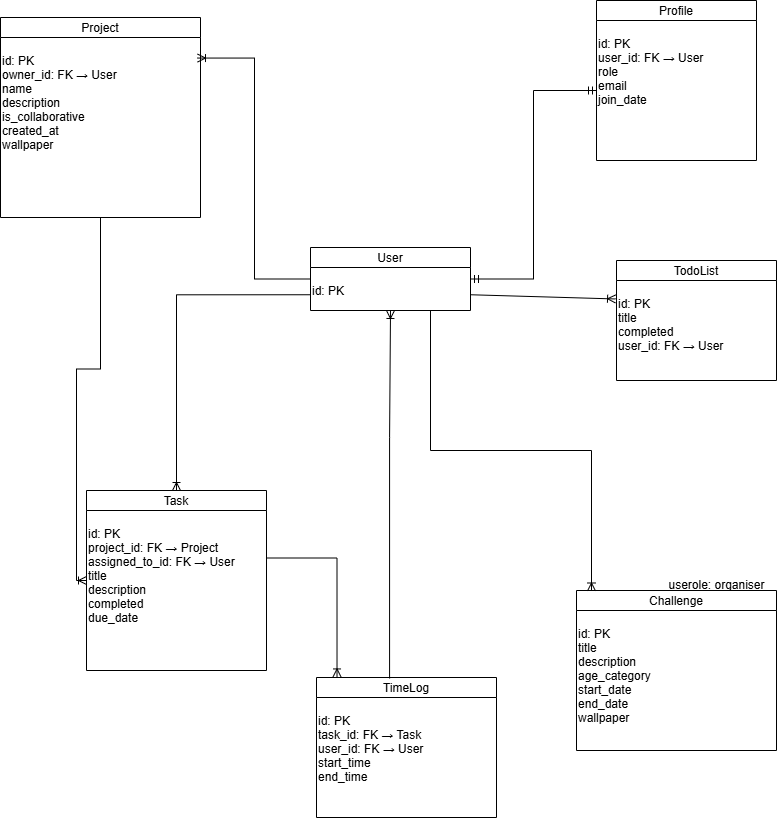

The diagram above was exported from draw.io. Its source (the exported page's mxGraphModel, read from the mxfile embedded in the PNG):
<mxGraphModel dx="2299" dy="1146" grid="1" gridSize="10" guides="1" tooltips="1" connect="1" arrows="1" fold="1" page="1" pageScale="1" pageWidth="850" pageHeight="1100" math="0" shadow="0">
  <root>
    <mxCell id="0" />
    <mxCell id="1" parent="0" />
    <mxCell id="jKBxeg10K9ZYLxkUL_D3-1" value="User" style="shape=swimlane;startSize=20;" parent="1" vertex="1">
      <mxGeometry x="334" y="347" width="160" height="63" as="geometry" />
    </mxCell>
    <mxCell id="jKBxeg10K9ZYLxkUL_D3-2" value="id: PK" style="text" parent="jKBxeg10K9ZYLxkUL_D3-1" vertex="1">
      <mxGeometry y="30" width="160" height="30" as="geometry" />
    </mxCell>
    <mxCell id="jKBxeg10K9ZYLxkUL_D3-3" value="Profile" style="shape=swimlane;startSize=20;" parent="1" vertex="1">
      <mxGeometry x="620" y="100" width="160" height="160" as="geometry" />
    </mxCell>
    <mxCell id="jKBxeg10K9ZYLxkUL_D3-4" value="id: PK&#10;user_id: FK → User&#10;role&#10;email&#10;join_date" style="text" parent="jKBxeg10K9ZYLxkUL_D3-3" vertex="1">
      <mxGeometry y="30" width="160" height="120" as="geometry" />
    </mxCell>
    <mxCell id="jKBxeg10K9ZYLxkUL_D3-5" value="Project" style="shape=swimlane;startSize=20;" parent="1" vertex="1">
      <mxGeometry x="24" y="117" width="200" height="200" as="geometry" />
    </mxCell>
    <mxCell id="jKBxeg10K9ZYLxkUL_D3-6" value="id: PK&#10;owner_id: FK → User&#10;name&#10;description&#10;is_collaborative&#10;created_at&#10;wallpaper" style="text" parent="jKBxeg10K9ZYLxkUL_D3-5" vertex="1">
      <mxGeometry y="30" width="200" height="160" as="geometry" />
    </mxCell>
    <mxCell id="jKBxeg10K9ZYLxkUL_D3-7" value="Task" style="shape=swimlane;startSize=20;" parent="1" vertex="1">
      <mxGeometry x="110" y="590" width="180" height="180" as="geometry" />
    </mxCell>
    <mxCell id="jKBxeg10K9ZYLxkUL_D3-8" value="id: PK&#10;project_id: FK → Project&#10;assigned_to_id: FK → User&#10;title&#10;description&#10;completed&#10;due_date" style="text" parent="jKBxeg10K9ZYLxkUL_D3-7" vertex="1">
      <mxGeometry y="30" width="180" height="150" as="geometry" />
    </mxCell>
    <mxCell id="jKBxeg10K9ZYLxkUL_D3-9" value="TimeLog" style="shape=swimlane;startSize=20;" parent="1" vertex="1">
      <mxGeometry x="340" y="777" width="180" height="140" as="geometry" />
    </mxCell>
    <mxCell id="jKBxeg10K9ZYLxkUL_D3-10" value="id: PK&#10;task_id: FK → Task&#10;user_id: FK → User&#10;start_time&#10;end_time" style="text" parent="jKBxeg10K9ZYLxkUL_D3-9" vertex="1">
      <mxGeometry y="30" width="180" height="110" as="geometry" />
    </mxCell>
    <mxCell id="jKBxeg10K9ZYLxkUL_D3-11" value="TodoList" style="shape=swimlane;startSize=20;" parent="1" vertex="1">
      <mxGeometry x="640" y="360" width="160" height="120" as="geometry" />
    </mxCell>
    <mxCell id="jKBxeg10K9ZYLxkUL_D3-12" value="id: PK&#10;title&#10;completed&#10;user_id: FK → User" style="text" parent="jKBxeg10K9ZYLxkUL_D3-11" vertex="1">
      <mxGeometry y="30" width="160" height="90" as="geometry" />
    </mxCell>
    <mxCell id="jKBxeg10K9ZYLxkUL_D3-13" value="Challenge" style="shape=swimlane;startSize=20;" parent="1" vertex="1">
      <mxGeometry x="600" y="690" width="200" height="160" as="geometry" />
    </mxCell>
    <mxCell id="jKBxeg10K9ZYLxkUL_D3-14" value="id: PK&#10;title&#10;description&#10;age_category&#10;start_date&#10;end_date&#10;wallpaper" style="text" parent="jKBxeg10K9ZYLxkUL_D3-13" vertex="1">
      <mxGeometry y="30" width="200" height="130" as="geometry" />
    </mxCell>
    <mxCell id="jKBxeg10K9ZYLxkUL_D3-24" value="userole: organiser" style="text;html=1;align=center;verticalAlign=middle;resizable=0;points=[];autosize=1;strokeColor=none;fillColor=none;" parent="jKBxeg10K9ZYLxkUL_D3-13" vertex="1">
      <mxGeometry x="80" y="-20" width="120" height="30" as="geometry" />
    </mxCell>
    <mxCell id="jKBxeg10K9ZYLxkUL_D3-15" value="" style="fontSize=12;html=1;endArrow=ERmandOne;startArrow=ERmandOne;rounded=0;exitX=1;exitY=0.5;exitDx=0;exitDy=0;entryX=0;entryY=0.5;entryDx=0;entryDy=0;edgeStyle=elbowEdgeStyle;" parent="1" source="jKBxeg10K9ZYLxkUL_D3-1" target="jKBxeg10K9ZYLxkUL_D3-4" edge="1">
      <mxGeometry width="100" height="100" relative="1" as="geometry">
        <mxPoint x="444" y="737" as="sourcePoint" />
        <mxPoint x="544" y="637" as="targetPoint" />
      </mxGeometry>
    </mxCell>
    <mxCell id="jKBxeg10K9ZYLxkUL_D3-16" value="" style="fontSize=12;html=1;endArrow=ERoneToMany;rounded=0;entryX=0.985;entryY=0.066;entryDx=0;entryDy=0;entryPerimeter=0;exitX=0;exitY=0.5;exitDx=0;exitDy=0;edgeStyle=elbowEdgeStyle;" parent="1" source="jKBxeg10K9ZYLxkUL_D3-1" target="jKBxeg10K9ZYLxkUL_D3-6" edge="1">
      <mxGeometry width="100" height="100" relative="1" as="geometry">
        <mxPoint x="144" y="297" as="sourcePoint" />
        <mxPoint x="544" y="637" as="targetPoint" />
      </mxGeometry>
    </mxCell>
    <mxCell id="jKBxeg10K9ZYLxkUL_D3-17" value="" style="edgeStyle=orthogonalEdgeStyle;fontSize=12;html=1;endArrow=ERoneToMany;rounded=0;exitX=0.5;exitY=1;exitDx=0;exitDy=0;entryX=0;entryY=0.4;entryDx=0;entryDy=0;entryPerimeter=0;elbow=vertical;" parent="1" source="jKBxeg10K9ZYLxkUL_D3-5" target="jKBxeg10K9ZYLxkUL_D3-8" edge="1">
      <mxGeometry width="100" height="100" relative="1" as="geometry">
        <mxPoint x="444" y="737" as="sourcePoint" />
        <mxPoint x="544" y="637" as="targetPoint" />
      </mxGeometry>
    </mxCell>
    <mxCell id="jKBxeg10K9ZYLxkUL_D3-18" value="" style="fontSize=12;html=1;endArrow=ERoneToMany;rounded=0;exitX=1;exitY=0.25;exitDx=0;exitDy=0;entryX=0.114;entryY=-0.004;entryDx=0;entryDy=0;entryPerimeter=0;elbow=vertical;edgeStyle=orthogonalEdgeStyle;" parent="1" source="jKBxeg10K9ZYLxkUL_D3-8" target="jKBxeg10K9ZYLxkUL_D3-9" edge="1">
      <mxGeometry width="100" height="100" relative="1" as="geometry">
        <mxPoint x="244" y="517" as="sourcePoint" />
        <mxPoint x="334" y="517" as="targetPoint" />
      </mxGeometry>
    </mxCell>
    <mxCell id="jKBxeg10K9ZYLxkUL_D3-19" value="" style="fontSize=12;html=1;endArrow=ERoneToMany;rounded=0;exitX=0;exitY=0.75;exitDx=0;exitDy=0;entryX=0.5;entryY=0;entryDx=0;entryDy=0;edgeStyle=orthogonalEdgeStyle;" parent="1" source="jKBxeg10K9ZYLxkUL_D3-1" target="jKBxeg10K9ZYLxkUL_D3-7" edge="1">
      <mxGeometry width="100" height="100" relative="1" as="geometry">
        <mxPoint x="254" y="527" as="sourcePoint" />
        <mxPoint x="344" y="527" as="targetPoint" />
      </mxGeometry>
    </mxCell>
    <mxCell id="jKBxeg10K9ZYLxkUL_D3-20" value="" style="fontSize=12;html=1;endArrow=ERoneToMany;rounded=0;exitX=1;exitY=0.75;exitDx=0;exitDy=0;entryX=-0.006;entryY=0.094;entryDx=0;entryDy=0;entryPerimeter=0;" parent="1" source="jKBxeg10K9ZYLxkUL_D3-1" target="jKBxeg10K9ZYLxkUL_D3-12" edge="1">
      <mxGeometry width="100" height="100" relative="1" as="geometry">
        <mxPoint x="264" y="537" as="sourcePoint" />
        <mxPoint x="354" y="537" as="targetPoint" />
      </mxGeometry>
    </mxCell>
    <mxCell id="jKBxeg10K9ZYLxkUL_D3-21" value="" style="edgeStyle=elbowEdgeStyle;fontSize=12;html=1;endArrow=ERoneToMany;rounded=0;entryX=0.5;entryY=1;entryDx=0;entryDy=0;exitX=0.406;exitY=0.007;exitDx=0;exitDy=0;exitPerimeter=0;elbow=vertical;" parent="1" source="jKBxeg10K9ZYLxkUL_D3-9" target="jKBxeg10K9ZYLxkUL_D3-1" edge="1">
      <mxGeometry width="100" height="100" relative="1" as="geometry">
        <mxPoint x="444" y="737" as="sourcePoint" />
        <mxPoint x="464" y="337" as="targetPoint" />
        <Array as="points">
          <mxPoint x="434" y="537" />
        </Array>
      </mxGeometry>
    </mxCell>
    <mxCell id="jKBxeg10K9ZYLxkUL_D3-23" value="" style="fontSize=12;html=1;endArrow=ERoneToMany;rounded=0;entryX=0.075;entryY=0.003;entryDx=0;entryDy=0;entryPerimeter=0;exitX=0.75;exitY=1;exitDx=0;exitDy=0;elbow=vertical;edgeStyle=elbowEdgeStyle;" parent="1" source="jKBxeg10K9ZYLxkUL_D3-1" target="jKBxeg10K9ZYLxkUL_D3-13" edge="1">
      <mxGeometry width="100" height="100" relative="1" as="geometry">
        <mxPoint x="484" y="297" as="sourcePoint" />
        <mxPoint x="806.5999999999999" y="818.44" as="targetPoint" />
      </mxGeometry>
    </mxCell>
  </root>
</mxGraphModel>